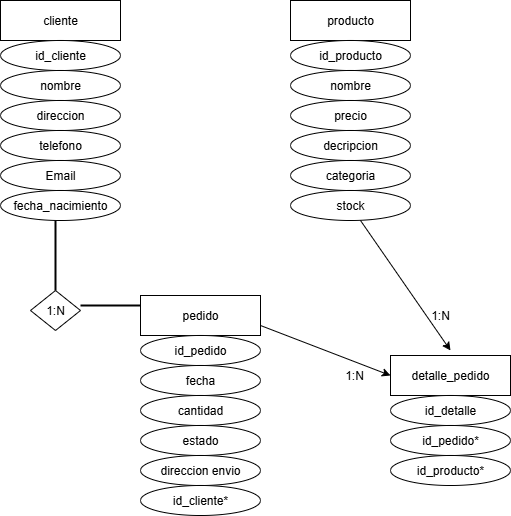

The diagram above was exported from draw.io. Its source (the exported page's mxGraphModel, read from the mxfile embedded in the PNG):
<mxGraphModel dx="833" dy="425" grid="1" gridSize="10" guides="1" tooltips="1" connect="1" arrows="1" fold="1" page="1" pageScale="1" pageWidth="827" pageHeight="1169" math="0" shadow="0">
  <root>
    <mxCell id="0" />
    <mxCell id="1" parent="0" />
    <mxCell id="v4WeTn2sbM6QBaQyUjj4-2" value="cliente" style="rounded=0;whiteSpace=wrap;html=1;" vertex="1" parent="1">
      <mxGeometry x="90" y="70" width="120" height="40" as="geometry" />
    </mxCell>
    <mxCell id="v4WeTn2sbM6QBaQyUjj4-3" value="producto" style="rounded=0;whiteSpace=wrap;html=1;" vertex="1" parent="1">
      <mxGeometry x="380" y="70" width="120" height="40" as="geometry" />
    </mxCell>
    <mxCell id="v4WeTn2sbM6QBaQyUjj4-4" value="pedido" style="rounded=0;whiteSpace=wrap;html=1;" vertex="1" parent="1">
      <mxGeometry x="230" y="365" width="120" height="40" as="geometry" />
    </mxCell>
    <mxCell id="v4WeTn2sbM6QBaQyUjj4-5" value="detalle_pedido" style="rounded=0;whiteSpace=wrap;html=1;" vertex="1" parent="1">
      <mxGeometry x="480" y="425" width="120" height="40" as="geometry" />
    </mxCell>
    <mxCell id="v4WeTn2sbM6QBaQyUjj4-6" value="id_cliente" style="ellipse;whiteSpace=wrap;html=1;" vertex="1" parent="1">
      <mxGeometry x="90" y="110" width="120" height="30" as="geometry" />
    </mxCell>
    <mxCell id="v4WeTn2sbM6QBaQyUjj4-7" value="nombre" style="ellipse;whiteSpace=wrap;html=1;" vertex="1" parent="1">
      <mxGeometry x="90" y="140" width="120" height="30" as="geometry" />
    </mxCell>
    <mxCell id="v4WeTn2sbM6QBaQyUjj4-8" value="direccion" style="ellipse;whiteSpace=wrap;html=1;" vertex="1" parent="1">
      <mxGeometry x="90" y="170" width="120" height="30" as="geometry" />
    </mxCell>
    <mxCell id="v4WeTn2sbM6QBaQyUjj4-9" value="telefono" style="ellipse;whiteSpace=wrap;html=1;" vertex="1" parent="1">
      <mxGeometry x="90" y="200" width="120" height="30" as="geometry" />
    </mxCell>
    <mxCell id="v4WeTn2sbM6QBaQyUjj4-10" value="Email" style="ellipse;whiteSpace=wrap;html=1;" vertex="1" parent="1">
      <mxGeometry x="90" y="230" width="120" height="30" as="geometry" />
    </mxCell>
    <mxCell id="v4WeTn2sbM6QBaQyUjj4-11" value="fecha_nacimiento" style="ellipse;whiteSpace=wrap;html=1;" vertex="1" parent="1">
      <mxGeometry x="90" y="260" width="120" height="30" as="geometry" />
    </mxCell>
    <mxCell id="v4WeTn2sbM6QBaQyUjj4-12" value="id_pedido" style="ellipse;whiteSpace=wrap;html=1;" vertex="1" parent="1">
      <mxGeometry x="230" y="405" width="120" height="30" as="geometry" />
    </mxCell>
    <mxCell id="v4WeTn2sbM6QBaQyUjj4-13" value="fecha" style="ellipse;whiteSpace=wrap;html=1;" vertex="1" parent="1">
      <mxGeometry x="230" y="435" width="120" height="30" as="geometry" />
    </mxCell>
    <mxCell id="v4WeTn2sbM6QBaQyUjj4-14" value="cantidad" style="ellipse;whiteSpace=wrap;html=1;" vertex="1" parent="1">
      <mxGeometry x="230" y="465" width="120" height="30" as="geometry" />
    </mxCell>
    <mxCell id="v4WeTn2sbM6QBaQyUjj4-15" value="estado" style="ellipse;whiteSpace=wrap;html=1;" vertex="1" parent="1">
      <mxGeometry x="230" y="495" width="120" height="30" as="geometry" />
    </mxCell>
    <mxCell id="v4WeTn2sbM6QBaQyUjj4-16" value="direccion envio" style="ellipse;whiteSpace=wrap;html=1;" vertex="1" parent="1">
      <mxGeometry x="230" y="525" width="120" height="30" as="geometry" />
    </mxCell>
    <mxCell id="v4WeTn2sbM6QBaQyUjj4-17" value="id_cliente*" style="ellipse;whiteSpace=wrap;html=1;" vertex="1" parent="1">
      <mxGeometry x="230" y="555" width="120" height="30" as="geometry" />
    </mxCell>
    <mxCell id="v4WeTn2sbM6QBaQyUjj4-18" value="id_producto" style="ellipse;whiteSpace=wrap;html=1;" vertex="1" parent="1">
      <mxGeometry x="380" y="110" width="120" height="30" as="geometry" />
    </mxCell>
    <mxCell id="v4WeTn2sbM6QBaQyUjj4-19" value="nombre" style="ellipse;whiteSpace=wrap;html=1;" vertex="1" parent="1">
      <mxGeometry x="380" y="140" width="120" height="30" as="geometry" />
    </mxCell>
    <mxCell id="v4WeTn2sbM6QBaQyUjj4-20" value="precio" style="ellipse;whiteSpace=wrap;html=1;" vertex="1" parent="1">
      <mxGeometry x="380" y="170" width="120" height="30" as="geometry" />
    </mxCell>
    <mxCell id="v4WeTn2sbM6QBaQyUjj4-21" value="decripcion" style="ellipse;whiteSpace=wrap;html=1;" vertex="1" parent="1">
      <mxGeometry x="380" y="200" width="120" height="30" as="geometry" />
    </mxCell>
    <mxCell id="v4WeTn2sbM6QBaQyUjj4-22" value="categoria" style="ellipse;whiteSpace=wrap;html=1;" vertex="1" parent="1">
      <mxGeometry x="380" y="230" width="120" height="30" as="geometry" />
    </mxCell>
    <mxCell id="v4WeTn2sbM6QBaQyUjj4-23" value="stock" style="ellipse;whiteSpace=wrap;html=1;" vertex="1" parent="1">
      <mxGeometry x="380" y="260" width="120" height="30" as="geometry" />
    </mxCell>
    <mxCell id="v4WeTn2sbM6QBaQyUjj4-24" value="id_detalle" style="ellipse;whiteSpace=wrap;html=1;" vertex="1" parent="1">
      <mxGeometry x="480" y="465" width="120" height="30" as="geometry" />
    </mxCell>
    <mxCell id="v4WeTn2sbM6QBaQyUjj4-25" value="id_pedido*" style="ellipse;whiteSpace=wrap;html=1;" vertex="1" parent="1">
      <mxGeometry x="480" y="495" width="120" height="30" as="geometry" />
    </mxCell>
    <mxCell id="v4WeTn2sbM6QBaQyUjj4-27" value="1:N" style="rhombus;whiteSpace=wrap;html=1;" vertex="1" parent="1">
      <mxGeometry x="120" y="360" width="50" height="40" as="geometry" />
    </mxCell>
    <mxCell id="v4WeTn2sbM6QBaQyUjj4-29" value="" style="line;strokeWidth=2;direction=south;html=1;" vertex="1" parent="1">
      <mxGeometry x="140" y="290" width="10" height="70" as="geometry" />
    </mxCell>
    <mxCell id="v4WeTn2sbM6QBaQyUjj4-30" value="" style="line;strokeWidth=2;html=1;" vertex="1" parent="1">
      <mxGeometry x="170" y="370" width="60" height="10" as="geometry" />
    </mxCell>
    <mxCell id="v4WeTn2sbM6QBaQyUjj4-33" value="" style="endArrow=classic;html=1;rounded=0;" edge="1" parent="1">
      <mxGeometry width="50" height="50" relative="1" as="geometry">
        <mxPoint x="450" y="290" as="sourcePoint" />
        <mxPoint x="540" y="420" as="targetPoint" />
      </mxGeometry>
    </mxCell>
    <mxCell id="v4WeTn2sbM6QBaQyUjj4-34" value="" style="endArrow=classic;html=1;rounded=0;entryX=0;entryY=0.5;entryDx=0;entryDy=0;exitX=1;exitY=0.75;exitDx=0;exitDy=0;" edge="1" parent="1" source="v4WeTn2sbM6QBaQyUjj4-4" target="v4WeTn2sbM6QBaQyUjj4-5">
      <mxGeometry width="50" height="50" relative="1" as="geometry">
        <mxPoint x="290" y="400" as="sourcePoint" />
        <mxPoint x="340" y="350" as="targetPoint" />
      </mxGeometry>
    </mxCell>
    <mxCell id="v4WeTn2sbM6QBaQyUjj4-35" value="1:N" style="text;html=1;align=center;verticalAlign=middle;whiteSpace=wrap;rounded=0;" vertex="1" parent="1">
      <mxGeometry x="500" y="370" width="60" height="30" as="geometry" />
    </mxCell>
    <mxCell id="v4WeTn2sbM6QBaQyUjj4-36" value="1:N" style="text;html=1;align=center;verticalAlign=middle;whiteSpace=wrap;rounded=0;" vertex="1" parent="1">
      <mxGeometry x="414" y="430" width="60" height="30" as="geometry" />
    </mxCell>
    <mxCell id="v4WeTn2sbM6QBaQyUjj4-38" value="id_producto*" style="ellipse;whiteSpace=wrap;html=1;" vertex="1" parent="1">
      <mxGeometry x="480" y="525" width="120" height="30" as="geometry" />
    </mxCell>
  </root>
</mxGraphModel>